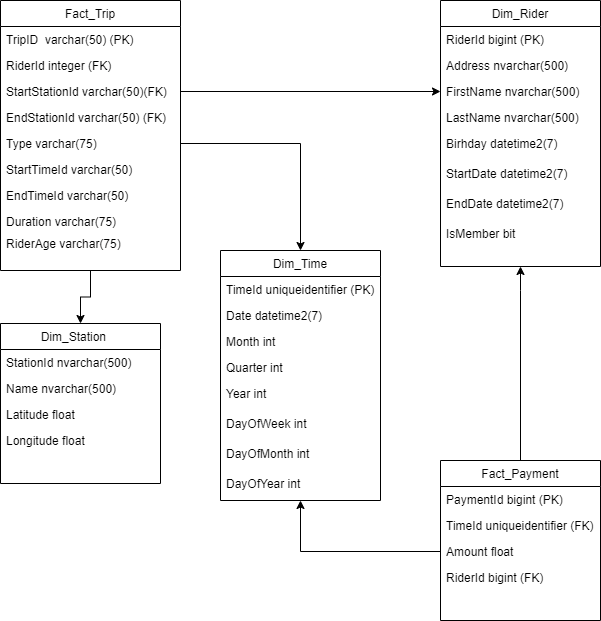

The diagram above was exported from draw.io. Its source (the exported page's mxGraphModel, read from the mxfile embedded in the PNG):
<mxGraphModel dx="1422" dy="694" grid="1" gridSize="10" guides="1" tooltips="1" connect="1" arrows="1" fold="1" page="1" pageScale="1" pageWidth="827" pageHeight="1169" math="0" shadow="0">
  <root>
    <mxCell id="WIyWlLk6GJQsqaUBKTNV-0" />
    <mxCell id="WIyWlLk6GJQsqaUBKTNV-1" parent="WIyWlLk6GJQsqaUBKTNV-0" />
    <mxCell id="GtE2vgKnK-eRmgZmvNnl-29" style="edgeStyle=orthogonalEdgeStyle;rounded=0;orthogonalLoop=1;jettySize=auto;html=1;entryX=0.5;entryY=0;entryDx=0;entryDy=0;" parent="WIyWlLk6GJQsqaUBKTNV-1" source="zkfFHV4jXpPFQw0GAbJ--0" target="zkfFHV4jXpPFQw0GAbJ--13" edge="1">
      <mxGeometry relative="1" as="geometry" />
    </mxCell>
    <mxCell id="zkfFHV4jXpPFQw0GAbJ--0" value="Fact_Trip" style="swimlane;fontStyle=0;align=center;verticalAlign=top;childLayout=stackLayout;horizontal=1;startSize=26;horizontalStack=0;resizeParent=1;resizeLast=0;collapsible=1;marginBottom=0;rounded=0;shadow=0;strokeWidth=1;" parent="WIyWlLk6GJQsqaUBKTNV-1" vertex="1">
      <mxGeometry x="160" y="10" width="180" height="270" as="geometry">
        <mxRectangle x="230" y="140" width="160" height="26" as="alternateBounds" />
      </mxGeometry>
    </mxCell>
    <mxCell id="zkfFHV4jXpPFQw0GAbJ--1" value="TripID  varchar(50) (PK)" style="text;align=left;verticalAlign=top;spacingLeft=4;spacingRight=4;overflow=hidden;rotatable=0;points=[[0,0.5],[1,0.5]];portConstraint=eastwest;" parent="zkfFHV4jXpPFQw0GAbJ--0" vertex="1">
      <mxGeometry y="26" width="180" height="26" as="geometry" />
    </mxCell>
    <mxCell id="zkfFHV4jXpPFQw0GAbJ--2" value="RiderId integer (FK)" style="text;align=left;verticalAlign=top;spacingLeft=4;spacingRight=4;overflow=hidden;rotatable=0;points=[[0,0.5],[1,0.5]];portConstraint=eastwest;rounded=0;shadow=0;html=0;" parent="zkfFHV4jXpPFQw0GAbJ--0" vertex="1">
      <mxGeometry y="52" width="180" height="26" as="geometry" />
    </mxCell>
    <mxCell id="zkfFHV4jXpPFQw0GAbJ--3" value="StartStationId varchar(50)(FK)" style="text;align=left;verticalAlign=top;spacingLeft=4;spacingRight=4;overflow=hidden;rotatable=0;points=[[0,0.5],[1,0.5]];portConstraint=eastwest;rounded=0;shadow=0;html=0;" parent="zkfFHV4jXpPFQw0GAbJ--0" vertex="1">
      <mxGeometry y="78" width="180" height="26" as="geometry" />
    </mxCell>
    <mxCell id="GtE2vgKnK-eRmgZmvNnl-1" value="EndStationId varchar(50) (FK)" style="text;align=left;verticalAlign=top;spacingLeft=4;spacingRight=4;overflow=hidden;rotatable=0;points=[[0,0.5],[1,0.5]];portConstraint=eastwest;rounded=0;shadow=0;html=0;" parent="zkfFHV4jXpPFQw0GAbJ--0" vertex="1">
      <mxGeometry y="104" width="180" height="26" as="geometry" />
    </mxCell>
    <mxCell id="GtE2vgKnK-eRmgZmvNnl-2" value="Type varchar(75) " style="text;align=left;verticalAlign=top;spacingLeft=4;spacingRight=4;overflow=hidden;rotatable=0;points=[[0,0.5],[1,0.5]];portConstraint=eastwest;rounded=0;shadow=0;html=0;" parent="zkfFHV4jXpPFQw0GAbJ--0" vertex="1">
      <mxGeometry y="130" width="180" height="26" as="geometry" />
    </mxCell>
    <mxCell id="GtE2vgKnK-eRmgZmvNnl-51" value="StartTimeId varchar(50)" style="text;align=left;verticalAlign=top;spacingLeft=4;spacingRight=4;overflow=hidden;rotatable=0;points=[[0,0.5],[1,0.5]];portConstraint=eastwest;rounded=0;shadow=0;html=0;" parent="zkfFHV4jXpPFQw0GAbJ--0" vertex="1">
      <mxGeometry y="156" width="180" height="26" as="geometry" />
    </mxCell>
    <mxCell id="GtE2vgKnK-eRmgZmvNnl-52" value="EndTimeId varchar(50)" style="text;align=left;verticalAlign=top;spacingLeft=4;spacingRight=4;overflow=hidden;rotatable=0;points=[[0,0.5],[1,0.5]];portConstraint=eastwest;rounded=0;shadow=0;html=0;" parent="zkfFHV4jXpPFQw0GAbJ--0" vertex="1">
      <mxGeometry y="182" width="180" height="26" as="geometry" />
    </mxCell>
    <mxCell id="lwXpfS_jUnzMHTWuqtRN-0" value="Duration varchar(75)" style="text;align=left;verticalAlign=top;spacingLeft=4;spacingRight=4;overflow=hidden;rotatable=0;points=[[0,0.5],[1,0.5]];portConstraint=eastwest;rounded=0;shadow=0;html=0;" vertex="1" parent="zkfFHV4jXpPFQw0GAbJ--0">
      <mxGeometry y="208" width="180" height="22" as="geometry" />
    </mxCell>
    <mxCell id="lwXpfS_jUnzMHTWuqtRN-1" value="RiderAge varchar(75)" style="text;align=left;verticalAlign=top;spacingLeft=4;spacingRight=4;overflow=hidden;rotatable=0;points=[[0,0.5],[1,0.5]];portConstraint=eastwest;rounded=0;shadow=0;html=0;" vertex="1" parent="zkfFHV4jXpPFQw0GAbJ--0">
      <mxGeometry y="230" width="180" height="22" as="geometry" />
    </mxCell>
    <mxCell id="zkfFHV4jXpPFQw0GAbJ--6" value="Dim_Rider" style="swimlane;fontStyle=0;align=center;verticalAlign=top;childLayout=stackLayout;horizontal=1;startSize=26;horizontalStack=0;resizeParent=1;resizeLast=0;collapsible=1;marginBottom=0;rounded=0;shadow=0;strokeWidth=1;" parent="WIyWlLk6GJQsqaUBKTNV-1" vertex="1">
      <mxGeometry x="600" y="10" width="160" height="266" as="geometry">
        <mxRectangle x="130" y="380" width="160" height="26" as="alternateBounds" />
      </mxGeometry>
    </mxCell>
    <mxCell id="zkfFHV4jXpPFQw0GAbJ--7" value="RiderId bigint (PK)" style="text;align=left;verticalAlign=top;spacingLeft=4;spacingRight=4;overflow=hidden;rotatable=0;points=[[0,0.5],[1,0.5]];portConstraint=eastwest;" parent="zkfFHV4jXpPFQw0GAbJ--6" vertex="1">
      <mxGeometry y="26" width="160" height="26" as="geometry" />
    </mxCell>
    <mxCell id="GtE2vgKnK-eRmgZmvNnl-3" value="Address nvarchar(500)" style="text;align=left;verticalAlign=top;spacingLeft=4;spacingRight=4;overflow=hidden;rotatable=0;points=[[0,0.5],[1,0.5]];portConstraint=eastwest;" parent="zkfFHV4jXpPFQw0GAbJ--6" vertex="1">
      <mxGeometry y="52" width="160" height="26" as="geometry" />
    </mxCell>
    <mxCell id="GtE2vgKnK-eRmgZmvNnl-4" value="FirstName nvarchar(500)" style="text;align=left;verticalAlign=top;spacingLeft=4;spacingRight=4;overflow=hidden;rotatable=0;points=[[0,0.5],[1,0.5]];portConstraint=eastwest;" parent="zkfFHV4jXpPFQw0GAbJ--6" vertex="1">
      <mxGeometry y="78" width="160" height="26" as="geometry" />
    </mxCell>
    <mxCell id="GtE2vgKnK-eRmgZmvNnl-6" value="LastName nvarchar(500)" style="text;align=left;verticalAlign=top;spacingLeft=4;spacingRight=4;overflow=hidden;rotatable=0;points=[[0,0.5],[1,0.5]];portConstraint=eastwest;" parent="zkfFHV4jXpPFQw0GAbJ--6" vertex="1">
      <mxGeometry y="104" width="160" height="26" as="geometry" />
    </mxCell>
    <mxCell id="GtE2vgKnK-eRmgZmvNnl-5" value="Birhday datetime2(7)" style="text;align=left;verticalAlign=top;spacingLeft=4;spacingRight=4;overflow=hidden;rotatable=0;points=[[0,0.5],[1,0.5]];portConstraint=eastwest;" parent="zkfFHV4jXpPFQw0GAbJ--6" vertex="1">
      <mxGeometry y="130" width="160" height="30" as="geometry" />
    </mxCell>
    <mxCell id="GtE2vgKnK-eRmgZmvNnl-7" value="StartDate datetime2(7)" style="text;align=left;verticalAlign=top;spacingLeft=4;spacingRight=4;overflow=hidden;rotatable=0;points=[[0,0.5],[1,0.5]];portConstraint=eastwest;" parent="zkfFHV4jXpPFQw0GAbJ--6" vertex="1">
      <mxGeometry y="160" width="160" height="30" as="geometry" />
    </mxCell>
    <mxCell id="GtE2vgKnK-eRmgZmvNnl-8" value="EndDate datetime2(7)" style="text;align=left;verticalAlign=top;spacingLeft=4;spacingRight=4;overflow=hidden;rotatable=0;points=[[0,0.5],[1,0.5]];portConstraint=eastwest;" parent="zkfFHV4jXpPFQw0GAbJ--6" vertex="1">
      <mxGeometry y="190" width="160" height="30" as="geometry" />
    </mxCell>
    <mxCell id="GtE2vgKnK-eRmgZmvNnl-9" value="IsMember bit" style="text;align=left;verticalAlign=top;spacingLeft=4;spacingRight=4;overflow=hidden;rotatable=0;points=[[0,0.5],[1,0.5]];portConstraint=eastwest;" parent="zkfFHV4jXpPFQw0GAbJ--6" vertex="1">
      <mxGeometry y="220" width="160" height="30" as="geometry" />
    </mxCell>
    <mxCell id="zkfFHV4jXpPFQw0GAbJ--13" value="Dim_Station    " style="swimlane;fontStyle=0;align=center;verticalAlign=top;childLayout=stackLayout;horizontal=1;startSize=26;horizontalStack=0;resizeParent=1;resizeLast=0;collapsible=1;marginBottom=0;rounded=0;shadow=0;strokeWidth=1;" parent="WIyWlLk6GJQsqaUBKTNV-1" vertex="1">
      <mxGeometry x="160" y="333" width="160" height="160" as="geometry">
        <mxRectangle x="340" y="380" width="170" height="26" as="alternateBounds" />
      </mxGeometry>
    </mxCell>
    <mxCell id="GtE2vgKnK-eRmgZmvNnl-10" value="StationId nvarchar(500)" style="text;align=left;verticalAlign=top;spacingLeft=4;spacingRight=4;overflow=hidden;rotatable=0;points=[[0,0.5],[1,0.5]];portConstraint=eastwest;" parent="zkfFHV4jXpPFQw0GAbJ--13" vertex="1">
      <mxGeometry y="26" width="160" height="26" as="geometry" />
    </mxCell>
    <mxCell id="GtE2vgKnK-eRmgZmvNnl-11" value="Name nvarchar(500)" style="text;align=left;verticalAlign=top;spacingLeft=4;spacingRight=4;overflow=hidden;rotatable=0;points=[[0,0.5],[1,0.5]];portConstraint=eastwest;" parent="zkfFHV4jXpPFQw0GAbJ--13" vertex="1">
      <mxGeometry y="52" width="160" height="26" as="geometry" />
    </mxCell>
    <mxCell id="GtE2vgKnK-eRmgZmvNnl-12" value="Latitude float" style="text;align=left;verticalAlign=top;spacingLeft=4;spacingRight=4;overflow=hidden;rotatable=0;points=[[0,0.5],[1,0.5]];portConstraint=eastwest;" parent="zkfFHV4jXpPFQw0GAbJ--13" vertex="1">
      <mxGeometry y="78" width="160" height="26" as="geometry" />
    </mxCell>
    <mxCell id="GtE2vgKnK-eRmgZmvNnl-13" value="Longitude float" style="text;align=left;verticalAlign=top;spacingLeft=4;spacingRight=4;overflow=hidden;rotatable=0;points=[[0,0.5],[1,0.5]];portConstraint=eastwest;" parent="zkfFHV4jXpPFQw0GAbJ--13" vertex="1">
      <mxGeometry y="104" width="160" height="26" as="geometry" />
    </mxCell>
    <mxCell id="GtE2vgKnK-eRmgZmvNnl-49" style="edgeStyle=orthogonalEdgeStyle;rounded=0;orthogonalLoop=1;jettySize=auto;html=1;entryX=0.5;entryY=1;entryDx=0;entryDy=0;" parent="WIyWlLk6GJQsqaUBKTNV-1" source="zkfFHV4jXpPFQw0GAbJ--17" target="zkfFHV4jXpPFQw0GAbJ--6" edge="1">
      <mxGeometry relative="1" as="geometry">
        <Array as="points">
          <mxPoint x="680" y="300" />
          <mxPoint x="680" y="300" />
        </Array>
      </mxGeometry>
    </mxCell>
    <mxCell id="zkfFHV4jXpPFQw0GAbJ--17" value="Fact_Payment" style="swimlane;fontStyle=0;align=center;verticalAlign=top;childLayout=stackLayout;horizontal=1;startSize=26;horizontalStack=0;resizeParent=1;resizeLast=0;collapsible=1;marginBottom=0;rounded=0;shadow=0;strokeWidth=1;" parent="WIyWlLk6GJQsqaUBKTNV-1" vertex="1">
      <mxGeometry x="600" y="470" width="160" height="160" as="geometry">
        <mxRectangle x="550" y="140" width="160" height="26" as="alternateBounds" />
      </mxGeometry>
    </mxCell>
    <mxCell id="zkfFHV4jXpPFQw0GAbJ--18" value="PaymentId bigint (PK)" style="text;align=left;verticalAlign=top;spacingLeft=4;spacingRight=4;overflow=hidden;rotatable=0;points=[[0,0.5],[1,0.5]];portConstraint=eastwest;" parent="zkfFHV4jXpPFQw0GAbJ--17" vertex="1">
      <mxGeometry y="26" width="160" height="26" as="geometry" />
    </mxCell>
    <mxCell id="zkfFHV4jXpPFQw0GAbJ--19" value="TimeId uniqueidentifier (FK)" style="text;align=left;verticalAlign=top;spacingLeft=4;spacingRight=4;overflow=hidden;rotatable=0;points=[[0,0.5],[1,0.5]];portConstraint=eastwest;rounded=0;shadow=0;html=0;" parent="zkfFHV4jXpPFQw0GAbJ--17" vertex="1">
      <mxGeometry y="52" width="160" height="26" as="geometry" />
    </mxCell>
    <mxCell id="zkfFHV4jXpPFQw0GAbJ--20" value="Amount float" style="text;align=left;verticalAlign=top;spacingLeft=4;spacingRight=4;overflow=hidden;rotatable=0;points=[[0,0.5],[1,0.5]];portConstraint=eastwest;rounded=0;shadow=0;html=0;" parent="zkfFHV4jXpPFQw0GAbJ--17" vertex="1">
      <mxGeometry y="78" width="160" height="26" as="geometry" />
    </mxCell>
    <mxCell id="zkfFHV4jXpPFQw0GAbJ--21" value="RiderId bigint (FK)" style="text;align=left;verticalAlign=top;spacingLeft=4;spacingRight=4;overflow=hidden;rotatable=0;points=[[0,0.5],[1,0.5]];portConstraint=eastwest;rounded=0;shadow=0;html=0;" parent="zkfFHV4jXpPFQw0GAbJ--17" vertex="1">
      <mxGeometry y="104" width="160" height="26" as="geometry" />
    </mxCell>
    <mxCell id="GtE2vgKnK-eRmgZmvNnl-0" value="Dim_Time" style="swimlane;fontStyle=0;align=center;verticalAlign=top;childLayout=stackLayout;horizontal=1;startSize=26;horizontalStack=0;resizeParent=1;resizeLast=0;collapsible=1;marginBottom=0;rounded=0;shadow=0;strokeWidth=1;" parent="WIyWlLk6GJQsqaUBKTNV-1" vertex="1">
      <mxGeometry x="380" y="260" width="160" height="250" as="geometry">
        <mxRectangle x="340" y="380" width="170" height="26" as="alternateBounds" />
      </mxGeometry>
    </mxCell>
    <mxCell id="GtE2vgKnK-eRmgZmvNnl-16" value="TimeId uniqueidentifier (PK)" style="text;align=left;verticalAlign=top;spacingLeft=4;spacingRight=4;overflow=hidden;rotatable=0;points=[[0,0.5],[1,0.5]];portConstraint=eastwest;" parent="GtE2vgKnK-eRmgZmvNnl-0" vertex="1">
      <mxGeometry y="26" width="160" height="26" as="geometry" />
    </mxCell>
    <mxCell id="GtE2vgKnK-eRmgZmvNnl-17" value="Date datetime2(7)" style="text;align=left;verticalAlign=top;spacingLeft=4;spacingRight=4;overflow=hidden;rotatable=0;points=[[0,0.5],[1,0.5]];portConstraint=eastwest;" parent="GtE2vgKnK-eRmgZmvNnl-0" vertex="1">
      <mxGeometry y="52" width="160" height="26" as="geometry" />
    </mxCell>
    <mxCell id="GtE2vgKnK-eRmgZmvNnl-18" value="Month int" style="text;align=left;verticalAlign=top;spacingLeft=4;spacingRight=4;overflow=hidden;rotatable=0;points=[[0,0.5],[1,0.5]];portConstraint=eastwest;" parent="GtE2vgKnK-eRmgZmvNnl-0" vertex="1">
      <mxGeometry y="78" width="160" height="26" as="geometry" />
    </mxCell>
    <mxCell id="GtE2vgKnK-eRmgZmvNnl-19" value="Quarter int" style="text;align=left;verticalAlign=top;spacingLeft=4;spacingRight=4;overflow=hidden;rotatable=0;points=[[0,0.5],[1,0.5]];portConstraint=eastwest;" parent="GtE2vgKnK-eRmgZmvNnl-0" vertex="1">
      <mxGeometry y="104" width="160" height="26" as="geometry" />
    </mxCell>
    <mxCell id="GtE2vgKnK-eRmgZmvNnl-20" value="Year int" style="text;align=left;verticalAlign=top;spacingLeft=4;spacingRight=4;overflow=hidden;rotatable=0;points=[[0,0.5],[1,0.5]];portConstraint=eastwest;" parent="GtE2vgKnK-eRmgZmvNnl-0" vertex="1">
      <mxGeometry y="130" width="160" height="30" as="geometry" />
    </mxCell>
    <mxCell id="GtE2vgKnK-eRmgZmvNnl-21" value="DayOfWeek int" style="text;align=left;verticalAlign=top;spacingLeft=4;spacingRight=4;overflow=hidden;rotatable=0;points=[[0,0.5],[1,0.5]];portConstraint=eastwest;" parent="GtE2vgKnK-eRmgZmvNnl-0" vertex="1">
      <mxGeometry y="160" width="160" height="30" as="geometry" />
    </mxCell>
    <mxCell id="GtE2vgKnK-eRmgZmvNnl-22" value="DayOfMonth int" style="text;align=left;verticalAlign=top;spacingLeft=4;spacingRight=4;overflow=hidden;rotatable=0;points=[[0,0.5],[1,0.5]];portConstraint=eastwest;" parent="GtE2vgKnK-eRmgZmvNnl-0" vertex="1">
      <mxGeometry y="190" width="160" height="30" as="geometry" />
    </mxCell>
    <mxCell id="lwXpfS_jUnzMHTWuqtRN-2" value="DayOfYear int" style="text;align=left;verticalAlign=top;spacingLeft=4;spacingRight=4;overflow=hidden;rotatable=0;points=[[0,0.5],[1,0.5]];portConstraint=eastwest;" vertex="1" parent="GtE2vgKnK-eRmgZmvNnl-0">
      <mxGeometry y="220" width="160" height="30" as="geometry" />
    </mxCell>
    <mxCell id="GtE2vgKnK-eRmgZmvNnl-33" style="edgeStyle=orthogonalEdgeStyle;rounded=0;orthogonalLoop=1;jettySize=auto;html=1;entryX=0;entryY=0.5;entryDx=0;entryDy=0;" parent="WIyWlLk6GJQsqaUBKTNV-1" source="zkfFHV4jXpPFQw0GAbJ--3" target="GtE2vgKnK-eRmgZmvNnl-4" edge="1">
      <mxGeometry relative="1" as="geometry" />
    </mxCell>
    <mxCell id="GtE2vgKnK-eRmgZmvNnl-36" style="edgeStyle=orthogonalEdgeStyle;rounded=0;orthogonalLoop=1;jettySize=auto;html=1;" parent="WIyWlLk6GJQsqaUBKTNV-1" source="GtE2vgKnK-eRmgZmvNnl-2" target="GtE2vgKnK-eRmgZmvNnl-0" edge="1">
      <mxGeometry relative="1" as="geometry" />
    </mxCell>
    <mxCell id="GtE2vgKnK-eRmgZmvNnl-50" style="edgeStyle=orthogonalEdgeStyle;rounded=0;orthogonalLoop=1;jettySize=auto;html=1;entryX=0.5;entryY=1;entryDx=0;entryDy=0;" parent="WIyWlLk6GJQsqaUBKTNV-1" source="zkfFHV4jXpPFQw0GAbJ--20" target="GtE2vgKnK-eRmgZmvNnl-0" edge="1">
      <mxGeometry relative="1" as="geometry" />
    </mxCell>
  </root>
</mxGraphModel>